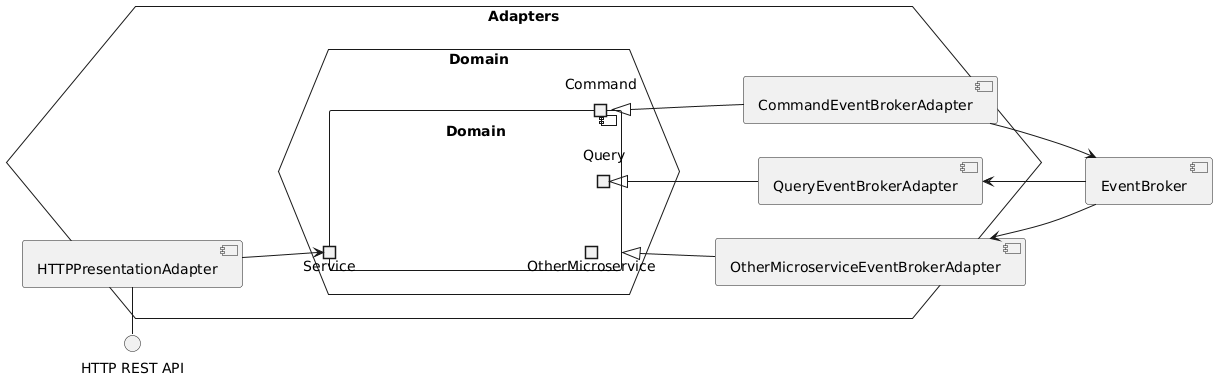

The diagram above was rendered by PlantUML. Its source (embedded in the PNG):
@startuml generic-microservice-components

left to right direction

component EventBroker
interface "HTTP REST API" as API

hexagon Adapters {
    hexagon Domain as DomainHex {
        component Domain {
            portout OtherMicroservice
            portout Query
            portout Command
            portin Service
        }
    }

    component "HTTPPresentationAdapter" as HTTPAdapter
    HTTPAdapter -d-> Service
    HTTPAdapter -l-() API

    component OtherMicroserviceEventBrokerAdapter
    OtherMicroserviceEventBrokerAdapter -u-|> OtherMicroservice
    OtherMicroserviceEventBrokerAdapter <-r- EventBroker
    
    component QueryEventBrokerAdapter
    QueryEventBrokerAdapter -u-|> Query
    QueryEventBrokerAdapter <-- EventBroker

    component CommandEventBrokerAdapter
    CommandEventBrokerAdapter -u-|> Command
    CommandEventBrokerAdapter --> EventBroker
}

@enduml